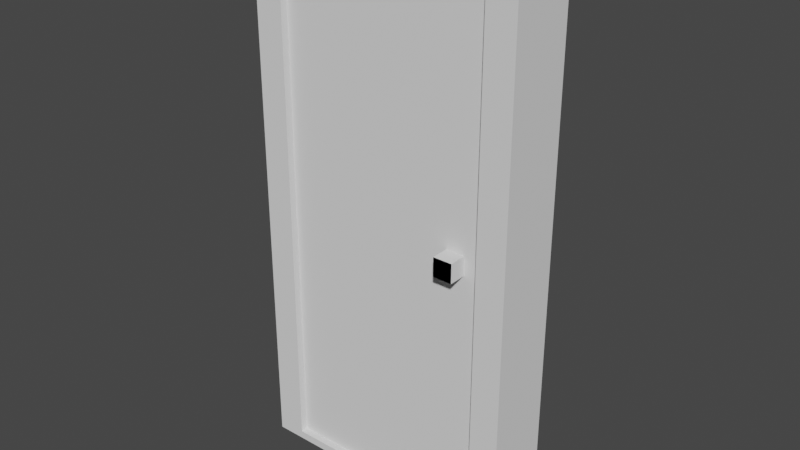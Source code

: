 # Source: staticdoor.blend  (saved by Blender 2.82.7; exported with 4.5.12 LTS)
import bpy
from mathutils import Matrix  # noqa: F401  (used for matrix-valued properties, if any)

bpy.ops.wm.read_factory_settings(use_empty=True)
scene = bpy.context.scene
scene.name = 'Scene'

# ---- collections
col_collection = bpy.data.collections.new('Collection'); scene.collection.children.link(col_collection)

# ---- world
world_world = bpy.data.worlds.new('World'); scene.world = world_world
world_world.use_nodes = True; world_world.node_tree.nodes.clear()
_N = world_world.node_tree.nodes; _L = world_world.node_tree.links
n0 = _N.new('ShaderNodeOutputWorld'); n0.name = 'World Output'; n0.location = (300, 300)
n1 = _N.new('ShaderNodeBackground'); n1.name = 'Background'; n1.location = (10, 300)
n1.inputs[0].default_value = (0.05088, 0.05088, 0.05088, 1.0)
_L.new(n1.outputs[0], n0.inputs[0])
n0.is_active_output = True
world_world.color = (0.05088, 0.05088, 0.05088)
world_world.use_sun_shadow = False
world_world.sun_shadow_jitter_overblur = 0.0

# ---- meshes
me_cube_001 = bpy.data.meshes.new('Cube.001')
me_cube_001.from_pydata([(0.4293, -0.5, 0.1221), (0.4293, -0.5, 7.571), (0.4293, 0.5, 0.1221), (0.4293, 0.5, 7.571), (3.571, -0.5, 0.1221), (3.571, -0.5, 7.571), (3.571, 0.5, 0.1221), (3.571, 0.5, 7.571), (0.0, -0.5, 0.0), (0.0, -0.5, 8.0), (0.0, 0.5, 8.0), (0.0, 0.5, 0.0), (4.0, 0.5, 0.0), (4.0, 0.5, 8.0), (4.0, -0.5, 8.0), (4.0, -0.5, 0.0), (0.4293, -0.3919, 0.1221), (0.4293, -0.3919, 7.571), (0.4293, 0.3919, 7.571), (0.4293, 0.3919, 0.1221), (3.571, 0.3919, 0.1221), (3.571, 0.3919, 7.571), (3.571, -0.3919, 7.571), (3.571, -0.3919, 0.1221)], [], [(8, 9, 10, 11), (0, 4, 23, 16), (12, 13, 14, 15), (2, 3, 18, 19), (11, 12, 15, 8), (13, 10, 9, 14), (0, 1, 9, 8), (3, 2, 11, 10), (2, 6, 12, 11), (7, 3, 10, 13), (6, 7, 13, 12), (5, 4, 15, 14), (4, 0, 8, 15), (1, 5, 14, 9), (19, 18, 21, 20), (23, 22, 17, 16), (7, 6, 20, 21), (6, 2, 19, 20), (1, 0, 16, 17), (5, 1, 17, 22), (4, 5, 22, 23), (3, 7, 21, 18)])
_uv = me_cube_001.uv_layers.new(name='UVMap')
_uv.uv.foreach_set('vector', [0.9346, 0.5178, 0.9346, 0.0, 1.0, 0.0, 1.0, 0.5178, 0.02122, 0.7212, 0.02122, 0.5178, 0.0283, 0.5178, 0.0283, 0.7212, 0.5889, 0.4822, 0.5889, 1.0, 0.5235, 1.0, 0.5235, 0.4822, 0.741, 0.4822, 0.741, 0.9643, 0.7339, 0.9643, 0.7339, 0.4822, 0.5889, 0.7411, 0.5889, 0.4822, 0.6543, 0.4822, 0.6543, 0.7411, 0.7198, 0.4822, 0.7198, 0.7411, 0.6543, 0.7411, 0.6543, 0.4822, 0.4954, 0.5099, 0.4954, 0.02779, 0.5235, 0.0, 0.5235, 0.5178, 0.02809, 0.02779, 0.02809, 0.5099, 1.404e-07, 0.5178, 0.0, 0.0, 0.02809, 0.5099, 0.2336, 0.5099, 0.2617, 0.5178, 1.404e-07, 0.5178, 0.2336, 0.02779, 0.02809, 0.02779, 0.0, 0.0, 0.2617, 0.0, 0.2336, 0.5099, 0.2336, 0.02779, 0.2617, 0.0, 0.2617, 0.5178, 0.2898, 0.02779, 0.2898, 0.5099, 0.2617, 0.5178, 0.2617, 0.0, 0.2898, 0.5099, 0.4954, 0.5099, 0.5235, 0.5178, 0.2617, 0.5178, 0.4954, 0.02779, 0.2898, 0.02779, 0.2617, 0.0, 0.5235, 0.0, 0.9346, 0.0, 0.9346, 0.4822, 0.729, 0.4822, 0.729, 1.833e-08, 0.5235, 0.4822, 0.5235, 0.0, 0.729, 0.0, 0.729, 0.4822, 0.7268, 0.9643, 0.7268, 0.4822, 0.7339, 0.4822, 0.7339, 0.9643, 0.01415, 0.5178, 0.01415, 0.7212, 0.007074, 0.7212, 0.007074, 0.5178, 0.741, 0.9643, 0.741, 0.4822, 0.7481, 0.4822, 0.7481, 0.9643, 0.007074, 0.5178, 0.007074, 0.7212, 3.12e-08, 0.7212, 0.0, 0.5178, 0.7268, 0.4822, 0.7268, 0.9643, 0.7198, 0.9643, 0.7198, 0.4822, 0.01415, 0.7212, 0.01415, 0.5178, 0.02122, 0.5178, 0.02122, 0.7212])
me_cube_001.use_remesh_fix_poles = True
me_cube_001.use_remesh_preserve_attributes = False
me_cube_001.use_mirror_vertex_groups = False
me_cube_001.update()
me_cube_002 = bpy.data.meshes.new('Cube.002')
me_cube_002.from_pydata([(3.037, -0.6499, 3.86), (3.037, -0.6499, 4.14), (3.317, -0.6499, 3.86), (3.317, -0.6499, 4.14), (3.037, 0.5712, 3.86), (3.037, 0.5712, 4.14), (3.317, 0.5712, 3.86), (3.317, 0.5712, 4.14)], [], [(2, 0, 1, 3), (6, 7, 3, 2), (2, 0, 1, 3), (4, 6, 7, 5), (4, 5, 7, 6), (3, 7, 5, 1), (0, 1, 5, 4), (4, 6, 2, 0)])
_uv = me_cube_002.uv_layers.new(name='UVMap')
_uv.uv.foreach_set('vector', [1.0, 0.229, 0.8, 0.229, 0.8, 0.0, 1.0, 0.0, 0.2, 1.0, 0.0, 1.0, 0.0, 0.0, 0.2, 0.0, 1.0, 0.229, 0.8, 0.229, 0.8, 0.0, 1.0, 0.0, 1.0, 0.6871, 0.8, 0.6871, 0.8, 0.4581, 1.0, 0.4581, 0.8, 0.4581, 0.8, 0.229, 1.0, 0.229, 1.0, 0.4581, 0.4, 0.0, 0.4, 1.0, 0.2, 1.0, 0.2, 0.0, 0.8, 1.0, 0.6, 1.0, 0.6, 0.0, 0.8, 0.0, 0.4, 0.0, 0.6, 0.0, 0.6, 1.0, 0.4, 1.0])
me_cube_002.use_remesh_fix_poles = True
me_cube_002.use_remesh_preserve_attributes = False
me_cube_002.use_mirror_vertex_groups = False
me_cube_002.update()

# ---- objects
ob_door = bpy.data.objects.new('Door', me_cube_001)
ob_handles = bpy.data.objects.new('Handles', me_cube_002)

# ---- transforms, parenting, visibility, modifiers, constraints
ob_door.location = (0.0, 0.0, 0.0)
ob_door.lineart.crease_threshold = 0.0
ob_handles.location = (0.0, 0.0, 0.0)
ob_handles.lineart.crease_threshold = 0.0

# ---- collection membership
col_collection.objects.link(ob_door)
col_collection.objects.link(ob_handles)

# ---- scene / render settings (as saved in the file)
scene.frame_start = 1; scene.frame_end = 250; scene.frame_set(1)
scene.render.engine = 'BLENDER_EEVEE_NEXT'
scene.cycles.use_denoising = False
scene.cycles.samples = 128
scene.cycles.sampling_pattern = 'TABULATED_SOBOL'
scene.cycles.use_adaptive_sampling = False
scene.cycles.use_light_tree = False
scene.view_settings.view_transform = 'Filmic'
bpy.context.view_layer.update()

# ---- added for rendering (the .blend has no active camera and no usable light): camera, sun
cam_auto = bpy.data.cameras.new('AutoCamera')
cam_auto.lens = 50.0
cam_auto.sensor_width = 36.0
cam_auto.clip_end = 1000.0
ob_auto_camera = bpy.data.objects.new('AutoCamera', cam_auto)
scene.collection.objects.link(ob_auto_camera)
ob_auto_camera.location = (10.3522, -10.062, 10.6818)
ob_auto_camera.rotation_euler = (1.09748, -7.21219e-08, 0.694738)
scene.camera = ob_auto_camera
light_auto_sun = bpy.data.lights.new('AutoSun', 'SUN')
light_auto_sun.energy = 3.0
light_auto_sun.angle = 0.0523599
ob_auto_sun = bpy.data.objects.new('AutoSun', light_auto_sun)
scene.collection.objects.link(ob_auto_sun)
ob_auto_sun.rotation_euler = (0.872665, 0.174533, 0.523599)
bpy.context.view_layer.update()
